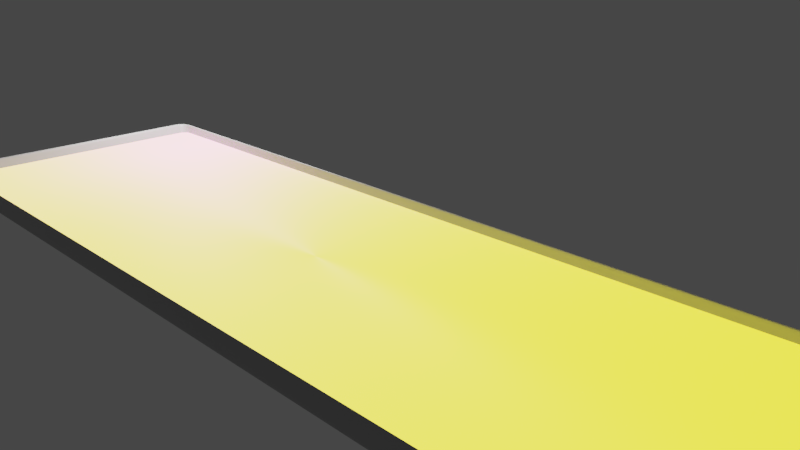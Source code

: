 # Source: Keyboard.blend  (saved by Blender 2.79.0; exported with 4.5.12 LTS)
import bpy
from mathutils import Matrix  # noqa: F401  (used for matrix-valued properties, if any)

bpy.ops.wm.read_factory_settings(use_empty=True)
scene = bpy.context.scene
scene.name = 'Scene'

# ---- collections
col_collection_1 = bpy.data.collections.new('Collection 1'); scene.collection.children.link(col_collection_1)

# ---- images (referenced by path relative to the original .blend; pixels are not part of the script)
import os
ASSET_DIR = os.environ.get("B2B_ASSET_DIR", "")  # directory of the original .blend (textures are referenced by path, not embedded)
HERE = os.path.dirname(os.path.abspath(__file__))  # packed textures are extracted next to this script under _unpacked/

def load_image(name, relpath, width, height, colorspace="sRGB"):
    """Load a texture the original file referenced (path relative to the .blend, or extracted next to this script)."""
    p = next((c for c in (os.path.join(HERE, relpath), os.path.join(ASSET_DIR, relpath)) if relpath and os.path.exists(c)), "")
    if p:
        img = bpy.data.images.load(p, check_existing=True)
        img.name = name
    else:  # same state as the original file: an image datablock whose file is absent (Cycles renders it pink)
        img = bpy.data.images.new(name, width, height)
        img.source = "FILE"
        img.filepath = "//" + (relpath or name)
    img.colorspace_settings.name = colorspace
    return img
img_keyboard_texture_png = load_image('keyboard-texture.png', 'keyboard-texture.png', 1024, 1024, 'sRGB')
img_keyboard_emission_png = load_image('keyboard-emission.png', 'keyboard-emission.png', 1024, 1024, 'Non-Color')
img_keyboard_material_png = load_image('keyboard-material.png', 'keyboard-material.png', 1024, 1024, 'Non-Color')

# ---- materials (node trees are filled in below, after node groups)
mat_material_002 = bpy.data.materials.new('Material.002')
mat_material_002.alpha_threshold = 0.0
mat_material_002.diffuse_color = (0.1236, 0.8, 0.7771, 1.0)
mat_material_002.roughness = 0.5
mat_material_001 = bpy.data.materials.new('Material.001')
mat_material_001.alpha_threshold = 0.0
mat_material_001.preview_render_type = 'CUBE'
mat_material_001.diffuse_color = (0.8, 0.2737, 0.1652, 1.0)
mat_material_001.roughness = 0.5

# ---- material node trees
mat_material_002.use_nodes = True; mat_material_002.node_tree.nodes.clear()
_N = mat_material_002.node_tree.nodes; _L = mat_material_002.node_tree.links
n0 = _N.new('ShaderNodeOutputMaterial'); n0.name = 'Material Output'; n0.location = (300, 300)
n1 = _N.new('ShaderNodeBsdfPrincipled'); n1.name = 'Principled BSDF'; n1.location = (-42, 491)
n1.width = 150
n1.subsurface_method = 'BURLEY'
n1.inputs[0].default_value = (0.4144, 0.4144, 0.4144, 1.0)
n1.inputs[3].default_value = 1.45
n1.inputs[9].default_value = (1.0, 1.0, 1.0)
_L.new(n1.outputs[0], n0.inputs[0])
n0.is_active_output = True
mat_material_001.use_nodes = True; mat_material_001.node_tree.nodes.clear()
_N = mat_material_001.node_tree.nodes; _L = mat_material_001.node_tree.links
n0 = _N.new('ShaderNodeMixShader'); n0.name = 'Mix Shader'; n0.location = (303, 576)
n1 = _N.new('ShaderNodeTexImage'); n1.name = 'Image Texture'; n1.location = (-530, 742)
n1.width = 140
n1.image = img_keyboard_texture_png
n2 = _N.new('ShaderNodeOutputMaterial'); n2.name = 'Material Output'; n2.location = (892, 608)
n3 = _N.new('ShaderNodeAddShader'); n3.name = 'Add Shader'; n3.location = (754, 338)
n4 = _N.new('ShaderNodeEmission'); n4.name = 'Emission'; n4.location = (577, 211)
n4.inputs[0].default_value = (0.8, 0.7369, 0.0, 1.0)
n5 = _N.new('ShaderNodeMath'); n5.name = 'Math'; n5.location = (358, 9)
n5.operation = 'MULTIPLY'
n5.inputs[1].default_value = 10.0
n6 = _N.new('ShaderNodeTexImage'); n6.name = 'Image Texture.001'; n6.location = (124, -283)
n6.width = 140
n6.image = img_keyboard_emission_png
n7 = _N.new('ShaderNodeTexImage'); n7.name = 'Image Texture.002'; n7.location = (101, 1099)
n7.width = 140
n7.image = img_keyboard_material_png
n8 = _N.new('ShaderNodeBsdfPrincipled'); n8.name = 'Principled BSDF.001'; n8.location = (-181, 193)
n8.width = 218
n8.subsurface_method = 'BURLEY'
n8.inputs[1].default_value = 1.0
n8.inputs[2].default_value = 0.7594
n8.inputs[3].default_value = 1.45
n8.inputs[9].default_value = (1.0, 1.0, 1.0)
n8.inputs[13].default_value = 0.3503
n8.inputs[15].default_value = 0.5134
n9 = _N.new('ShaderNodeBsdfPrincipled'); n9.name = 'Principled BSDF'; n9.location = (-178, 816)
n9.width = 225
n9.subsurface_method = 'BURLEY'
n9.inputs[2].default_value = 0.9333
n9.inputs[3].default_value = 1.45
n9.inputs[9].default_value = (1.0, 1.0, 1.0)
n9.inputs[13].default_value = 0.1186
_L.new(n1.outputs[0], n9.inputs[0])
_L.new(n3.outputs[0], n2.inputs[0])
_L.new(n4.outputs[0], n3.inputs[1])
_L.new(n6.outputs[0], n5.inputs[0])
_L.new(n5.outputs[0], n4.inputs[1])
_L.new(n0.outputs[0], n3.inputs[0])
_L.new(n7.outputs[0], n0.inputs[0])
_L.new(n9.outputs[0], n0.inputs[1])
_L.new(n8.outputs[0], n0.inputs[2])
_L.new(n1.outputs[0], n8.inputs[0])
n2.is_active_output = True

# ---- world
world_world = bpy.data.worlds.new('World'); scene.world = world_world
world_world.color = (0.05088, 0.05088, 0.05088)
world_world.use_sun_shadow = False
world_world.sun_shadow_jitter_overblur = 0.0
world_world.cycles.sampling_method = 'MANUAL'

# ---- cameras
cam_camera_001 = bpy.data.cameras.new('Camera.001')
cam_camera_001.clip_end = 100.0
cam_camera_001.lens = 35.0
cam_camera_001.sensor_width = 32.0
cam_camera_001.sensor_height = 18.0
cam_camera_001.display_size = 2.0
cam_camera_001.dof.focus_distance = 0.0

# ---- lights
light_point = bpy.data.lights.new('Point', 'POINT')
light_point.transmission_factor = 0.0
light_point.energy = 50.0
light_point.shadow_buffer_clip_start = 0.5
light_point.shadow_soft_size = 0.1
light_point.shadow_maximum_resolution = 0.006
light_point.use_absolute_resolution = True

# ---- meshes
me_cube_002 = bpy.data.meshes.new('Cube.002')
me_cube_002.from_pydata([(4.969, 1.584, 0.9267), (-4.998, -1.584, 0.5811), (4.969, -1.584, 0.9267), (-4.998, 1.584, 0.5811), (-5.027, 1.584, 0.9267), (4.998, -1.584, 0.5811), (-5.027, -1.584, 0.9267), (4.998, 1.584, 0.5811), (4.828, 1.539, 0.6596), (4.828, -1.539, 0.6596), (-4.885, 1.539, 0.6596), (-4.885, -1.539, 0.6596)], [], [(7, 3, 4, 0), (3, 1, 6, 4), (6, 2, 9, 11), (1, 5, 2, 6), (5, 7, 0, 2), (7, 5, 1, 3), (8, 10, 11, 9), (0, 4, 10, 8), (2, 0, 8, 9), (4, 6, 11, 10)])
me_cube_002.polygons.foreach_set('use_smooth', [True] * 10)
me_cube_002.materials.append(mat_material_002)
me_cube_002.use_remesh_preserve_volume = False
me_cube_002.use_remesh_preserve_attributes = False
me_cube_002.use_mirror_vertex_groups = False
me_cube_002.update()
me_cube_001 = bpy.data.meshes.new('Cube.001')
me_cube_001.from_pydata([(-3.416, 2.232, -0.3642), (6.539, 2.232, -0.3642), (-3.416, -0.9221, -0.3642), (6.539, -0.9221, -0.3642)], [], [(3, 1, 0, 2)])
me_cube_001.polygons.foreach_set('use_smooth', [True] * 1)
_uv = me_cube_001.uv_layers.new(name='UVMap')
_uv.uv.foreach_set('vector', [0.9956, 0.003472, 0.9967, 0.9896, 0.001111, 0.9861, 0.001111, -0.003472])
me_cube_001.materials.append(mat_material_001)
me_cube_001.use_remesh_preserve_volume = False
me_cube_001.use_remesh_preserve_attributes = False
me_cube_001.use_mirror_vertex_groups = False
me_cube_001.update()

# ---- objects
ob_point = bpy.data.objects.new('Point', light_point)
ob_camera = bpy.data.objects.new('Camera', cam_camera_001)
ob_cube = bpy.data.objects.new('Cube', me_cube_002)
ob_keys = bpy.data.objects.new('Keys', me_cube_001)

# ---- transforms, parenting, visibility, modifiers, constraints
ob_point.location = (-1.382, 0.4317, 0.8853)
ob_point.lineart.crease_threshold = 0.0
ob_camera.location = (1.905, -1.475, 1.223)
ob_camera.rotation_euler = (1.211, -0.0, 0.8084)
ob_camera.lineart.crease_threshold = 0.0
ob_cube.location = (0.0, 0.0, -0.01697)
ob_cube.scale = (0.3151, 0.3151, 0.3151)
ob_cube.lineart.crease_threshold = 0.0
_m = ob_cube.modifiers.new('Bevel', 'BEVEL')
_m.segments = 5
_m.limit_method = 'NONE'
_m.spread = 0.0
ob_keys.parent = ob_cube
ob_keys.location = (-1.567, -0.6589, 1.225)
ob_keys.lineart.crease_threshold = 0.0
_m = ob_keys.modifiers.new('Subsurf', 'SUBSURF')
_m.uv_smooth = 'PRESERVE_CORNERS'
_m.subdivision_type = 'SIMPLE'
_m.levels = 8
_m.render_levels = 8
_m.show_only_control_edges = False
_m = ob_keys.modifiers.new('Displace', 'DISPLACE')
_m.strength = -0.2
_m.texture_coords = 'UV'
_m = ob_keys.modifiers.new('Subsurf.001', 'SUBSURF')
_m.uv_smooth = 'PRESERVE_CORNERS'
_m.quality = 2
_m.levels = 0
_m.show_only_control_edges = False
_m.use_creases = False

# ---- collection membership
col_collection_1.objects.link(ob_point)
col_collection_1.objects.link(ob_camera)
col_collection_1.objects.link(ob_cube)
col_collection_1.objects.link(ob_keys)

# ---- scene / render settings (as saved in the file)
scene.camera = ob_camera
scene.frame_start = 1; scene.frame_end = 250; scene.frame_set(1)
scene.render.engine = 'CYCLES'
scene.render.dither_intensity = 0.0
scene.cycles.use_denoising = False
scene.cycles.samples = 128
scene.cycles.sampling_pattern = 'TABULATED_SOBOL'
scene.cycles.use_adaptive_sampling = False
scene.cycles.use_light_tree = False
scene.cycles.blur_glossy = 0.0
scene.cycles.sample_clamp_indirect = 0.0
scene.view_settings.view_transform = 'Filmic'
bpy.context.view_layer.update()
